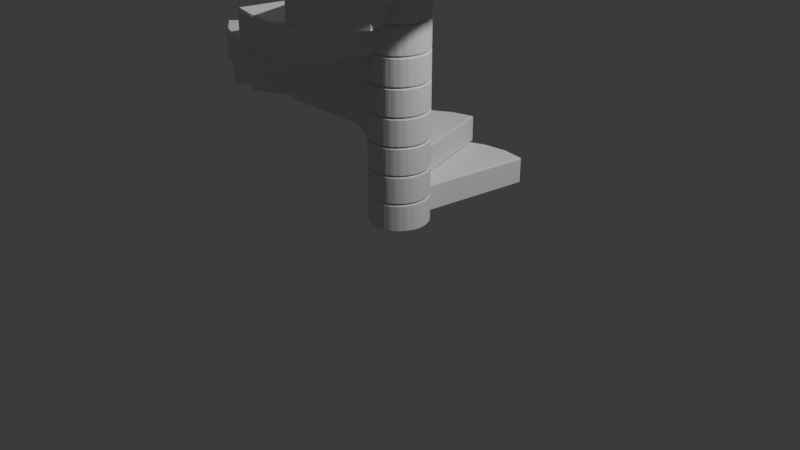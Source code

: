# Source: main.blend  (saved by Blender 4.2.66; exported with 4.5.12 LTS)
import bpy
from mathutils import Matrix  # noqa: F401  (used for matrix-valued properties, if any)

bpy.ops.wm.read_factory_settings(use_empty=True)
scene = bpy.context.scene
scene.name = 'Scene'

# ---- collections
col_collection = bpy.data.collections.new('Collection'); scene.collection.children.link(col_collection)

# ---- world
world_world = bpy.data.worlds.new('World'); scene.world = world_world
world_world.use_nodes = True; world_world.node_tree.nodes.clear()
_N = world_world.node_tree.nodes; _L = world_world.node_tree.links
n0 = _N.new('ShaderNodeOutputWorld'); n0.name = 'World Output'; n0.location = (300, 300)
n1 = _N.new('ShaderNodeBackground'); n1.name = 'Background'; n1.location = (10, 300)
n1.inputs[0].default_value = (0.05088, 0.05088, 0.05088, 1.0)
_L.new(n1.outputs[0], n0.inputs[0])
n0.is_active_output = True
world_world.color = (0.05088, 0.05088, 0.05088)
world_world.sun_shadow_jitter_overblur = 0.0

# ---- cameras
cam_camera = bpy.data.cameras.new('Camera')
cam_camera.clip_end = 100.0
cam_camera.ortho_scale = 7.314

# ---- lights
light_light = bpy.data.lights.new('Light', 'POINT')
light_light.energy = 1000.0
light_light.shadow_soft_size = 0.1

# ---- meshes
me_circle_002 = bpy.data.meshes.new('Circle.002')
me_circle_002.from_pydata([(-0.01416, 1.595, 0.01428), (0.01416, 1.595, 0.01428), (0.01428, 1.58, 0.0), (-0.01428, 1.58, 0.0), (-0.2447, 1.564, 0.01428), (-0.2427, 1.55, 0.0), (-0.2704, 1.542, 0.0), (-0.272, 1.557, 0.01428), (-0.4868, 1.468, 0.01428), (-0.4827, 1.454, 0.0), (-0.496, 1.449, 0.01428), (0.2297, -0.2097, 0.2808), (0.2196, -0.1994, 0.2951), (0.1994, -0.2196, 0.2951), (0.2097, -0.2297, 0.2808), (0.1676, -0.262, 0.2808), (0.1605, -0.2495, 0.2951), (0.1358, -0.2638, 0.2951), (0.1431, -0.2762, 0.2808), (0.0941, -0.2965, 0.2808), (0.09048, -0.2825, 0.2951), (0.0629, -0.2899, 0.2951), (0.06675, -0.3038, 0.2808), (0.01416, -0.3107, 0.2808), (0.01428, -0.2963, 0.2951), (-0.01428, -0.2963, 0.2951), (-0.01416, -0.3107, 0.2808), (-0.06675, -0.3038, 0.2808), (-0.0629, -0.2899, 0.2951), (-0.09048, -0.2825, 0.2951), (-0.0941, -0.2965, 0.2808), (-0.1431, -0.2762, 0.2808), (-0.1358, -0.2638, 0.2951), (-0.1605, -0.2495, 0.2951), (-0.1676, -0.262, 0.2808), (-0.2097, -0.2297, 0.2808), (-0.1994, -0.2196, 0.2951), (-0.2196, -0.1994, 0.2951), (-0.2297, -0.2097, 0.2808), (-0.262, -0.1676, 0.2808), (-0.2495, -0.1605, 0.2951), (-0.2638, -0.1358, 0.2951), (-0.2762, -0.1431, 0.2808), (-0.2965, -0.0941, 0.2808), (-0.2825, -0.09048, 0.2951), (-0.2899, -0.0629, 0.2951), (-0.3038, -0.06675, 0.2808), (-0.3107, -0.01416, 0.2808), (-0.2963, -0.01428, 0.2951), (-0.2963, 0.01428, 0.2951), (-0.3107, 0.01416, 0.2808), (-0.3038, 0.06675, 0.2808), (-0.2899, 0.0629, 0.2951), (-0.2825, 0.09048, 0.2951), (-0.2965, 0.0941, 0.2808), (-0.2762, 0.1431, 0.2808), (-0.2638, 0.1358, 0.2951), (-0.2495, 0.1605, 0.2951), (-0.262, 0.1676, 0.2808), (-0.2297, 0.2097, 0.2808), (-0.2196, 0.1994, 0.2951), (-0.1994, 0.2196, 0.2951), (-0.2097, 0.2297, 0.2808), (-0.1603, 0.2844, 0.2808), (-0.1676, 0.262, 0.2808), (-0.1605, 0.2495, 0.2951), (-0.1358, 0.2638, 0.2951), (-0.147, 0.29, 0.2951), (-0.01428, 0.3251, 0.2951), (-0.01428, 0.2963, 0.2951), (0.01428, 0.2963, 0.2951), (0.01428, 0.3251, 0.2951), (-0.06875, 0.318, 0.2951), (-0.09659, 0.3109, 0.2951), (-0.09048, 0.2825, 0.2951), (-0.0629, 0.2899, 0.2951), (0.2568, 1.548, 0.2808), (0.2447, 1.564, 0.2808), (0.2427, 1.55, 0.2951), (-0.496, 1.449, 0.2808), (-0.4827, 1.454, 0.2951), (-0.4868, 1.468, 0.2808), (-0.01428, 1.58, 0.2951), (0.01428, 1.58, 0.2951), (0.01416, 1.595, 0.2808), (-0.01416, 1.595, 0.2808), (-0.2427, 1.55, 0.2951), (-0.2447, 1.564, 0.2808), (-0.272, 1.557, 0.2808), (-0.2704, 1.542, 0.2951), (0.2447, 1.564, 0.01428), (0.2568, 1.548, 0.01428), (0.2427, 1.55, 0.0), (-0.01428, 0.2963, 0.0), (-0.01428, 0.3251, 0.0), (0.01428, 0.3251, 0.0), (0.01428, 0.2963, 0.0), (-0.0629, 0.2899, 0.0), (-0.09048, 0.2825, 0.0), (-0.09659, 0.3109, 0.0), (-0.06875, 0.318, 0.0), (-0.1358, 0.2638, 0.0), (-0.1605, 0.2495, 0.0), (-0.1676, 0.262, 0.01428), (-0.1603, 0.2844, 0.01428), (-0.147, 0.29, 0.0), (-0.2097, 0.2297, 0.01428), (-0.1994, 0.2196, 0.0), (-0.2196, 0.1994, 0.0), (-0.2297, 0.2097, 0.01428), (-0.262, 0.1676, 0.01428), (-0.2495, 0.1605, 0.0), (-0.2638, 0.1358, 0.0), (-0.2762, 0.1431, 0.01428), (-0.2965, 0.0941, 0.01428), (-0.2825, 0.09048, 0.0), (-0.2899, 0.0629, 0.0), (-0.3038, 0.06675, 0.01428), (-0.3107, 0.01416, 0.01428), (-0.2963, 0.01428, 0.0), (-0.2963, -0.01428, 0.0), (-0.3107, -0.01416, 0.01428), (-0.3038, -0.06675, 0.01428), (-0.2899, -0.0629, 0.0), (-0.2825, -0.09048, 0.0), (-0.2965, -0.0941, 0.01428), (-0.2762, -0.1431, 0.01428), (-0.2638, -0.1358, 0.0), (-0.2495, -0.1605, 0.0), (-0.262, -0.1676, 0.01428), (-0.2297, -0.2097, 0.01428), (-0.2196, -0.1994, 0.0), (-0.1994, -0.2196, 0.0), (-0.2097, -0.2297, 0.01428), (-0.1676, -0.262, 0.01428), (-0.1605, -0.2495, 0.0), (-0.1358, -0.2638, 0.0), (-0.1431, -0.2762, 0.01428), (-0.0941, -0.2965, 0.01428), (-0.09048, -0.2825, 0.0), (-0.0629, -0.2899, 0.0), (-0.06675, -0.3038, 0.01428), (-0.01416, -0.3107, 0.01428), (-0.01428, -0.2963, 0.0), (0.01428, -0.2963, 0.0), (0.01416, -0.3107, 0.01428), (0.06675, -0.3038, 0.01428), (0.0629, -0.2899, 0.0), (0.09048, -0.2825, 0.0), (0.0941, -0.2965, 0.01428), (0.1431, -0.2762, 0.01428), (0.1358, -0.2638, 0.0), (0.1605, -0.2495, 0.0), (0.1676, -0.262, 0.01428), (0.2097, -0.2297, 0.01428), (0.1994, -0.2196, 0.0), (0.2196, -0.1994, 0.0), (0.2297, -0.2097, 0.01428), (0.262, -0.1676, 0.01428), (0.2495, -0.1605, 0.0), (0.2638, -0.1358, 0.0), (0.2762, -0.1431, 0.01428), (0.2965, -0.0941, 0.01428), (0.2825, -0.09048, 0.0), (0.2899, -0.0629, 0.0), (0.3038, -0.06675, 0.01428), (0.3107, -0.01416, 0.01428), (0.2963, -0.01428, 0.0), (0.2963, 0.01428, 0.0), (0.3107, 0.01416, 0.01428), (0.3038, 0.06675, 0.01428), (0.2899, 0.0629, 0.0), (0.2825, 0.09048, 0.0), (0.2965, 0.0941, 0.01428), (0.2762, 0.1431, 0.01428), (0.2638, 0.1358, 0.0), (0.2495, 0.1605, 0.0), (0.262, 0.1676, 0.01428), (0.2297, 0.2097, 0.01428), (0.2196, 0.1994, 0.0), (0.1994, 0.2196, 0.0), (0.2097, 0.2297, 0.01428), (0.1676, 0.262, 0.01428), (0.1605, 0.2495, 0.0), (0.1358, 0.2638, 0.0), (0.1431, 0.2762, 0.01428), (0.0941, 0.2965, 0.01428), (0.09048, 0.2825, 0.0), (0.0629, 0.2899, 0.0), (0.06875, 0.318, 0.0), (0.0829, 0.3161, 0.01428), (-0.01428, 0.2476, 0.0), (-0.01428, 0.2764, 0.0), (0.01428, 0.2764, 0.0), (0.01428, 0.2476, 0.0), (-0.05029, 0.2428, 0.0), (-0.07787, 0.2354, 0.0), (-0.08532, 0.2633, 0.0), (-0.05774, 0.2707, 0.0), (-0.1114, 0.2215, 0.0), (-0.1362, 0.2073, 0.0), (-0.1506, 0.2322, 0.0), (-0.1258, 0.2465, 0.0), (-0.165, 0.1852, 0.0), (-0.1852, 0.165, 0.0), (-0.2055, 0.1853, 0.0), (-0.1853, 0.2055, 0.0), (-0.2073, 0.1362, 0.0), (-0.2215, 0.1114, 0.0), (-0.2465, 0.1258, 0.0), (-0.2322, 0.1506, 0.0), (-0.2354, 0.07787, 0.0), (-0.2428, 0.05029, 0.0), (-0.2707, 0.05774, 0.0), (-0.2633, 0.08532, 0.0), (-0.2476, 0.01428, 0.0), (-0.2476, -0.01428, 0.0), (-0.2764, -0.01428, 0.0), (-0.2764, 0.01428, 0.0), (-0.2428, -0.05029, 0.0), (-0.2354, -0.07787, 0.0), (-0.2633, -0.08532, 0.0), (-0.2707, -0.05774, 0.0), (-0.2215, -0.1114, 0.0), (-0.2073, -0.1362, 0.0), (-0.2322, -0.1506, 0.0), (-0.2465, -0.1258, 0.0), (-0.1852, -0.165, 0.0), (-0.165, -0.1852, 0.0), (-0.1853, -0.2055, 0.0), (-0.2055, -0.1853, 0.0), (-0.1362, -0.2073, 0.0), (-0.1114, -0.2215, 0.0), (-0.1258, -0.2465, 0.0), (-0.1506, -0.2322, 0.0), (-0.07787, -0.2354, 0.0), (-0.05029, -0.2428, 0.0), (-0.05774, -0.2707, 0.0), (-0.08532, -0.2633, 0.0), (-0.01428, -0.2476, 0.0), (0.01428, -0.2476, 0.0), (0.01428, -0.2764, 0.0), (-0.01428, -0.2764, 0.0), (0.05029, -0.2428, 0.0), (0.07787, -0.2354, 0.0), (0.08532, -0.2633, 0.0), (0.05774, -0.2707, 0.0), (0.1114, -0.2215, 0.0), (0.1362, -0.2073, 0.0), (0.1506, -0.2322, 0.0), (0.1258, -0.2465, 0.0), (0.165, -0.1852, 0.0), (0.1852, -0.165, 0.0), (0.2055, -0.1853, 0.0), (0.1853, -0.2055, 0.0), (0.2073, -0.1362, 0.0), (0.2215, -0.1114, 0.0), (0.2465, -0.1258, 0.0), (0.2322, -0.1506, 0.0), (0.2354, -0.07787, 0.0), (0.2428, -0.05029, 0.0), (0.2707, -0.05774, 0.0), (0.2633, -0.08532, 0.0), (0.2476, -0.01428, 0.0), (0.2476, 0.01428, 0.0), (0.2764, 0.01428, 0.0), (0.2764, -0.01428, 0.0), (0.2428, 0.05029, 0.0), (0.2354, 0.07787, 0.0), (0.2633, 0.08532, 0.0), (0.2707, 0.05774, 0.0), (0.2215, 0.1114, 0.0), (0.2073, 0.1362, 0.0), (0.2322, 0.1506, 0.0), (0.2465, 0.1258, 0.0), (0.1852, 0.165, 0.0), (0.165, 0.1852, 0.0), (0.1853, 0.2055, 0.0), (0.2055, 0.1853, 0.0), (0.1362, 0.2073, 0.0), (0.1114, 0.2215, 0.0), (0.1258, 0.2465, 0.0), (0.1506, 0.2322, 0.0), (0.07787, 0.2354, 0.0), (0.05029, 0.2428, 0.0), (0.05774, 0.2707, 0.0), (0.08532, 0.2633, 0.0), (-0.01428, 0.1768, 0.0), (0.01428, 0.1768, 0.0), (2.095e-09, 0.1499, 0.0), (-0.03196, 0.1744, 0.0), (-0.03879, 0.1447, 0.0), (-0.05955, 0.1671, 0.0), (-0.07602, 0.1602, 0.0), (-0.07493, 0.1298, 0.0), (-0.1008, 0.146, 0.0), (-0.1149, 0.1351, 0.0), (-0.106, 0.106, 0.0), (-0.1351, 0.1149, 0.0), (-0.146, 0.1008, 0.0), (-0.1298, 0.07493, 0.0), (-0.1602, 0.07602, 0.0), (-0.1671, 0.05955, 0.0), (-0.1447, 0.03879, 0.0), (-0.1744, 0.03196, 0.0), (-0.1768, 0.01428, 0.0), (-0.1499, -1.921e-08, 0.0), (-0.1768, -0.01428, 0.0), (-0.1744, -0.03196, 0.0), (-0.1447, -0.03879, 0.0), (-0.1671, -0.05955, 0.0), (-0.1602, -0.07602, 0.0), (-0.1298, -0.07493, 0.0), (-0.146, -0.1008, 0.0), (-0.1351, -0.1149, 0.0), (-0.106, -0.106, 0.0), (-0.1149, -0.1351, 0.0), (-0.1008, -0.146, 0.0), (-0.07493, -0.1298, 0.0), (-0.07602, -0.1602, 0.0), (-0.05955, -0.1671, 0.0), (-0.03879, -0.1447, 0.0), (-0.03196, -0.1744, 0.0), (-0.01428, -0.1768, 0.0), (2.328e-09, -0.1499, 0.0), (0.01428, -0.1768, 0.0), (0.03196, -0.1744, 0.0), (0.03879, -0.1447, 0.0), (0.05955, -0.1671, 0.0), (0.07602, -0.1602, 0.0), (0.07493, -0.1298, 0.0), (0.1008, -0.146, 0.0), (0.1149, -0.1351, 0.0), (0.106, -0.106, 0.0), (0.1351, -0.1149, 0.0), (0.146, -0.1008, 0.0), (0.1298, -0.07493, 0.0), (0.1602, -0.07602, 0.0), (0.1671, -0.05955, 0.0), (0.1447, -0.03879, 0.0), (0.1744, -0.03196, 0.0), (0.1768, -0.01428, 0.0), (0.1499, -1.956e-08, 0.0), (0.1768, 0.01428, 0.0), (0.1744, 0.03196, 0.0), (0.1447, 0.03879, 0.0), (0.1671, 0.05955, 0.0), (0.1602, 0.07602, 0.0), (0.1298, 0.07493, 0.0), (0.146, 0.1008, 0.0), (0.1351, 0.1149, 0.0), (0.106, 0.106, 0.0), (0.1149, 0.1351, 0.0), (0.1008, 0.146, 0.0), (0.07493, 0.1298, 0.0), (0.07602, 0.1602, 0.0), (0.05955, 0.1671, 0.0), (0.03879, 0.1447, 0.0), (0.03196, 0.1744, 0.0), (0.2762, -0.1431, 0.2808), (0.2638, -0.1358, 0.2951), (0.2495, -0.1605, 0.2951), (0.262, -0.1676, 0.2808), (0.3038, -0.06675, 0.2808), (0.2899, -0.0629, 0.2951), (0.2825, -0.09048, 0.2951), (0.2965, -0.0941, 0.2808), (0.3107, 0.01416, 0.2808), (0.2963, 0.01428, 0.2951), (0.2963, -0.01428, 0.2951), (0.3107, -0.01416, 0.2808), (0.2965, 0.0941, 0.2808), (0.2825, 0.09048, 0.2951), (0.2899, 0.0629, 0.2951), (0.3038, 0.06675, 0.2808), (0.262, 0.1676, 0.2808), (0.2495, 0.1605, 0.2951), (0.2638, 0.1358, 0.2951), (0.2762, 0.1431, 0.2808), (0.2097, 0.2297, 0.2808), (0.1994, 0.2196, 0.2951), (0.2196, 0.1994, 0.2951), (0.2297, 0.2097, 0.2808), (0.1431, 0.2762, 0.2808), (0.1358, 0.2638, 0.2951), (0.1605, 0.2495, 0.2951), (0.1676, 0.262, 0.2808), (0.0829, 0.3161, 0.2808), (0.06875, 0.318, 0.2951), (0.0629, 0.2899, 0.2951), (0.09048, 0.2825, 0.2951), (0.0941, 0.2965, 0.2808), (-0.07787, 0.2354, 0.2951), (-0.05029, 0.2428, 0.2951), (-0.05774, 0.2707, 0.2951), (-0.08532, 0.2633, 0.2951), (-0.01428, 0.2476, 0.2951), (0.01428, 0.2476, 0.2951), (0.01428, 0.2764, 0.2951), (-0.01428, 0.2764, 0.2951), (-0.1362, 0.2073, 0.2951), (-0.1114, 0.2215, 0.2951), (-0.1258, 0.2465, 0.2951), (-0.1506, 0.2322, 0.2951), (-0.1852, 0.165, 0.2951), (-0.165, 0.1852, 0.2951), (-0.1853, 0.2055, 0.2951), (-0.2055, 0.1853, 0.2951), (-0.2215, 0.1114, 0.2951), (-0.2073, 0.1362, 0.2951), (-0.2322, 0.1506, 0.2951), (-0.2465, 0.1258, 0.2951), (-0.2428, 0.05029, 0.2951), (-0.2354, 0.07787, 0.2951), (-0.2633, 0.08532, 0.2951), (-0.2707, 0.05774, 0.2951), (-0.2476, -0.01428, 0.2951), (-0.2476, 0.01428, 0.2951), (-0.2764, 0.01428, 0.2951), (-0.2764, -0.01428, 0.2951), (-0.2354, -0.07787, 0.2951), (-0.2428, -0.05029, 0.2951), (-0.2707, -0.05774, 0.2951), (-0.2633, -0.08532, 0.2951), (-0.2073, -0.1362, 0.2951), (-0.2215, -0.1114, 0.2951), (-0.2465, -0.1258, 0.2951), (-0.2322, -0.1506, 0.2951), (-0.165, -0.1852, 0.2951), (-0.1852, -0.165, 0.2951), (-0.2055, -0.1853, 0.2951), (-0.1853, -0.2055, 0.2951), (-0.1362, -0.2073, 0.2951), (-0.1506, -0.2322, 0.2951), (-0.1258, -0.2465, 0.2951), (-0.1114, -0.2215, 0.2951), (-0.07787, -0.2354, 0.2951), (-0.08532, -0.2633, 0.2951), (-0.05774, -0.2707, 0.2951), (-0.05029, -0.2428, 0.2951), (-0.01428, -0.2476, 0.2951), (-0.01428, -0.2764, 0.2951), (0.01428, -0.2764, 0.2951), (0.01428, -0.2476, 0.2951), (0.05029, -0.2428, 0.2951), (0.05774, -0.2707, 0.2951), (0.08532, -0.2633, 0.2951), (0.07787, -0.2354, 0.2951), (0.1114, -0.2215, 0.2951), (0.1258, -0.2465, 0.2951), (0.1506, -0.2322, 0.2951), (0.1362, -0.2073, 0.2951), (0.165, -0.1852, 0.2951), (0.1853, -0.2055, 0.2951), (0.2055, -0.1853, 0.2951), (0.1852, -0.165, 0.2951), (0.2073, -0.1362, 0.2951), (0.2322, -0.1506, 0.2951), (0.2465, -0.1258, 0.2951), (0.2215, -0.1114, 0.2951), (0.2354, -0.07787, 0.2951), (0.2633, -0.08532, 0.2951), (0.2707, -0.05774, 0.2951), (0.2428, -0.05029, 0.2951), (0.2476, -0.01428, 0.2951), (0.2764, -0.01428, 0.2951), (0.2764, 0.01428, 0.2951), (0.2476, 0.01428, 0.2951), (0.2428, 0.05029, 0.2951), (0.2707, 0.05774, 0.2951), (0.2633, 0.08532, 0.2951), (0.2354, 0.07787, 0.2951), (0.2215, 0.1114, 0.2951), (0.2465, 0.1258, 0.2951), (0.2322, 0.1506, 0.2951), (0.2073, 0.1362, 0.2951), (0.1852, 0.165, 0.2951), (0.2055, 0.1853, 0.2951), (0.1853, 0.2055, 0.2951), (0.165, 0.1852, 0.2951), (0.1362, 0.2073, 0.2951), (0.1506, 0.2322, 0.2951), (0.1258, 0.2465, 0.2951), (0.1114, 0.2215, 0.2951), (0.07787, 0.2354, 0.2951), (0.08532, 0.2633, 0.2951), (0.05774, 0.2707, 0.2951), (0.05029, 0.2428, 0.2951), (-0.03196, 0.1744, 0.2951), (-0.05955, 0.1671, 0.2951), (-0.03879, 0.1447, 0.2951), (-0.01428, 0.1768, 0.2951), (2.328e-09, 0.1499, 0.2951), (0.01428, 0.1768, 0.2951), (-0.07602, 0.1602, 0.2951), (-0.1008, 0.146, 0.2951), (-0.07493, 0.1298, 0.2951), (-0.1149, 0.1351, 0.2951), (-0.1351, 0.1149, 0.2951), (-0.106, 0.106, 0.2951), (-0.146, 0.1008, 0.2951), (-0.1602, 0.07602, 0.2951), (-0.1298, 0.07493, 0.2951), (-0.1671, 0.05955, 0.2951), (-0.1744, 0.03196, 0.2951), (-0.1447, 0.03879, 0.2951), (-0.1768, 0.01428, 0.2951), (-0.1768, -0.01428, 0.2951), (-0.1499, -1.956e-08, 0.2951), (-0.1744, -0.03196, 0.2951), (-0.1671, -0.05955, 0.2951), (-0.1447, -0.03879, 0.2951), (-0.1602, -0.07602, 0.2951), (-0.146, -0.1008, 0.2951), (-0.1298, -0.07493, 0.2951), (-0.1351, -0.1149, 0.2951), (-0.1149, -0.1351, 0.2951), (-0.106, -0.106, 0.2951), (-0.1008, -0.146, 0.2951), (-0.07602, -0.1602, 0.2951), (-0.07493, -0.1298, 0.2951), (-0.05955, -0.1671, 0.2951), (-0.03196, -0.1744, 0.2951), (-0.03879, -0.1447, 0.2951), (-0.01428, -0.1768, 0.2951), (0.01428, -0.1768, 0.2951), (2.328e-09, -0.1499, 0.2951), (0.03196, -0.1744, 0.2951), (0.05955, -0.1671, 0.2951), (0.03879, -0.1447, 0.2951), (0.07602, -0.1602, 0.2951), (0.1008, -0.146, 0.2951), (0.07493, -0.1298, 0.2951), (0.1149, -0.1351, 0.2951), (0.1351, -0.1149, 0.2951), (0.106, -0.106, 0.2951), (0.146, -0.1008, 0.2951), (0.1602, -0.07602, 0.2951), (0.1298, -0.07493, 0.2951), (0.1671, -0.05955, 0.2951), (0.1744, -0.03196, 0.2951), (0.1447, -0.03879, 0.2951), (0.1768, -0.01428, 0.2951), (0.1768, 0.01428, 0.2951), (0.1499, -1.921e-08, 0.2951), (0.1744, 0.03196, 0.2951), (0.1671, 0.05955, 0.2951), (0.1447, 0.03879, 0.2951), (0.1602, 0.07602, 0.2951), (0.146, 0.1008, 0.2951), (0.1298, 0.07493, 0.2951), (0.1351, 0.1149, 0.2951), (0.1149, 0.1351, 0.2951), (0.106, 0.106, 0.2951), (0.1008, 0.146, 0.2951), (0.07602, 0.1602, 0.2951), (0.07493, 0.1298, 0.2951), (0.05955, 0.1671, 0.2951), (0.03196, 0.1744, 0.2951), (0.03879, 0.1447, 0.2951)], [], [(137, 138, 30, 31), (372, 377, 473, 470), (3, 94, 100, 5), (10, 104, 63, 79), (103, 106, 62, 64), (133, 134, 34, 35), (368, 373, 469, 466), (89, 80, 67, 73), (129, 130, 38, 39), (364, 369, 465, 462), (78, 83, 71, 388), (82, 86, 72, 68), (125, 126, 42, 43), (153, 154, 14, 15), (389, 70, 398, 486), (392, 401, 494, 489), (121, 122, 46, 47), (149, 150, 18, 19), (384, 390, 485, 482), (117, 118, 50, 51), (190, 91, 76, 387), (74, 66, 402, 395), (69, 75, 394, 399), (90, 1, 84, 77), (124, 221, 226, 127), (185, 186, 391, 383), (156, 253, 258, 159), (128, 225, 230, 131), (191, 287, 290, 195), (188, 285, 193, 96), (161, 162, 366, 359), (132, 229, 234, 135), (98, 197, 202, 101), (102, 201, 206, 107), (165, 166, 370, 363), (136, 233, 238, 139), (108, 205, 210, 111), (169, 170, 374, 367), (140, 237, 242, 143), (112, 209, 214, 115), (173, 174, 378, 371), (144, 241, 246, 147), (116, 213, 218, 119), (177, 178, 382, 375), (148, 245, 250, 151), (120, 217, 222, 123), (181, 182, 386, 379), (152, 249, 254, 155), (264, 343, 344, 267), (236, 322, 323, 239), (208, 301, 302, 211), (268, 346, 347, 271), (240, 325, 326, 243), (212, 304, 305, 215), (272, 349, 350, 275), (244, 328, 329, 247), (216, 307, 308, 219), (276, 352, 353, 279), (248, 331, 332, 251), (220, 310, 311, 223), (280, 355, 356, 283), (252, 334, 335, 255), (224, 313, 314, 227), (291, 289, 357, 354, 351, 348, 345, 342, 339, 336, 333, 330, 327, 324, 321, 318, 315, 312, 309, 306, 303, 300, 297, 294), (284, 358, 288, 194), (256, 337, 338, 259), (228, 316, 317, 231), (196, 292, 293, 199), (200, 295, 296, 203), (260, 340, 341, 263), (232, 319, 320, 235), (204, 298, 299, 207), (360, 365, 461, 458), (109, 110, 58, 59), (376, 381, 477, 474), (141, 142, 26, 27), (113, 114, 54, 55), (380, 385, 481, 478), (145, 146, 22, 23), (467, 468, 545, 543), (439, 440, 524, 522), (408, 413, 503, 501), (471, 472, 548, 546), (443, 444, 527, 525), (412, 417, 506, 504), (475, 476, 551, 549), (447, 448, 530, 528), (416, 421, 509, 507), (479, 480, 554, 552), (451, 452, 533, 531), (420, 425, 512, 510), (483, 484, 557, 555), (455, 456, 536, 534), (424, 429, 515, 513), (490, 496, 499, 502, 505, 508, 511, 514, 517, 520, 523, 526, 529, 532, 535, 538, 541, 544, 547, 550, 553, 556, 559, 492), (487, 397, 493, 558), (459, 460, 539, 537), (428, 432, 518, 516), (400, 405, 497, 495), (396, 393, 488, 491), (463, 464, 542, 540), (435, 436, 521, 519), (404, 409, 500, 498), (65, 61, 406, 403), (164, 261, 266, 167), (32, 29, 437, 434), (60, 57, 410, 407), (168, 265, 270, 171), (28, 25, 441, 438), (56, 53, 414, 411), (172, 269, 274, 175), (24, 21, 445, 442), (52, 49, 418, 415), (176, 273, 278, 179), (20, 17, 449, 446), (92, 189, 95, 2), (93, 192, 198, 97), (48, 45, 422, 419), (180, 277, 282, 183), (7, 8, 81, 88), (16, 13, 453, 450), (6, 99, 105, 9), (44, 41, 426, 423), (184, 281, 286, 187), (12, 361, 457, 454), (40, 37, 430, 427), (160, 257, 262, 163), (157, 158, 362, 11), (36, 33, 433, 431), (0, 1, 2, 3), (4, 5, 6, 7), (8, 9, 10), (11, 12, 13, 14), (15, 16, 17, 18), (19, 20, 21, 22), (23, 24, 25, 26), (27, 28, 29, 30), (31, 32, 33, 34), (35, 36, 37, 38), (39, 40, 41, 42), (43, 44, 45, 46), (47, 48, 49, 50), (51, 52, 53, 54), (55, 56, 57, 58), (59, 60, 61, 62), (63, 64, 65, 66, 67), (68, 69, 70, 71), (72, 73, 74, 75), (76, 77, 78), (79, 80, 81), (82, 83, 84, 85), (86, 87, 88, 89), (90, 91, 92), (93, 94, 95, 96), (97, 98, 99, 100), (101, 102, 103, 104, 105), (106, 107, 108, 109), (110, 111, 112, 113), (114, 115, 116, 117), (118, 119, 120, 121), (122, 123, 124, 125), (126, 127, 128, 129), (130, 131, 132, 133), (134, 135, 136, 137), (138, 139, 140, 141), (142, 143, 144, 145), (146, 147, 148, 149), (150, 151, 152, 153), (154, 155, 156, 157), (158, 159, 160, 161), (162, 163, 164, 165), (166, 167, 168, 169), (170, 171, 172, 173), (174, 175, 176, 177), (178, 179, 180, 181), (182, 183, 184, 185), (186, 187, 188, 189, 190), (191, 192, 193, 194), (195, 196, 197, 198), (199, 200, 201, 202), (203, 204, 205, 206), (207, 208, 209, 210), (211, 212, 213, 214), (215, 216, 217, 218), (219, 220, 221, 222), (223, 224, 225, 226), (227, 228, 229, 230), (231, 232, 233, 234), (235, 236, 237, 238), (239, 240, 241, 242), (243, 244, 245, 246), (247, 248, 249, 250), (251, 252, 253, 254), (255, 256, 257, 258), (259, 260, 261, 262), (263, 264, 265, 266), (267, 268, 269, 270), (271, 272, 273, 274), (275, 276, 277, 278), (279, 280, 281, 282), (283, 284, 285, 286), (287, 288, 289), (290, 291, 292), (293, 294, 295), (296, 297, 298), (299, 300, 301), (302, 303, 304), (305, 306, 307), (308, 309, 310), (311, 312, 313), (314, 315, 316), (317, 318, 319), (320, 321, 322), (323, 324, 325), (326, 327, 328), (329, 330, 331), (332, 333, 334), (335, 336, 337), (338, 339, 340), (341, 342, 343), (344, 345, 346), (347, 348, 349), (350, 351, 352), (353, 354, 355), (356, 357, 358), (359, 360, 361, 362), (363, 364, 365, 366), (367, 368, 369, 370), (371, 372, 373, 374), (375, 376, 377, 378), (379, 380, 381, 382), (383, 384, 385, 386), (387, 388, 389, 390, 391), (392, 393, 394, 395), (396, 397, 398, 399), (400, 401, 402, 403), (404, 405, 406, 407), (408, 409, 410, 411), (412, 413, 414, 415), (416, 417, 418, 419), (420, 421, 422, 423), (424, 425, 426, 427), (428, 429, 430, 431), (432, 433, 434, 435), (436, 437, 438, 439), (440, 441, 442, 443), (444, 445, 446, 447), (448, 449, 450, 451), (452, 453, 454, 455), (456, 457, 458, 459), (460, 461, 462, 463), (464, 465, 466, 467), (468, 469, 470, 471), (472, 473, 474, 475), (476, 477, 478, 479), (480, 481, 482, 483), (484, 485, 486, 487), (488, 489, 490), (491, 492, 493), (494, 495, 496), (497, 498, 499), (500, 501, 502), (503, 504, 505), (506, 507, 508), (509, 510, 511), (512, 513, 514), (515, 516, 517), (518, 519, 520), (521, 522, 523), (524, 525, 526), (527, 528, 529), (530, 531, 532), (533, 534, 535), (536, 537, 538), (539, 540, 541), (542, 543, 544), (545, 546, 547), (548, 549, 550), (551, 552, 553), (554, 555, 556), (557, 558, 559), (4, 0, 3, 5), (8, 7, 6, 9), (432, 428, 431, 433), (429, 424, 427, 430), (425, 420, 423, 426), (421, 416, 419, 422), (417, 412, 415, 418), (413, 408, 411, 414), (409, 404, 407, 410), (405, 400, 403, 406), (401, 392, 395, 402), (393, 396, 399, 394), (79, 63, 67, 80), (72, 86, 89, 73), (82, 68, 71, 83), (387, 76, 78, 388), (70, 389, 388, 71), (390, 384, 383, 391), (385, 380, 379, 386), (381, 376, 375, 382), (377, 372, 371, 378), (373, 368, 367, 374), (369, 364, 363, 370), (1, 90, 92, 2), (100, 94, 93, 97), (105, 99, 98, 101), (106, 103, 102, 107), (110, 109, 108, 111), (114, 113, 112, 115), (118, 117, 116, 119), (122, 121, 120, 123), (126, 125, 124, 127), (130, 129, 128, 131), (134, 133, 132, 135), (138, 137, 136, 139), (142, 141, 140, 143), (146, 145, 144, 147), (150, 149, 148, 151), (154, 153, 152, 155), (158, 157, 156, 159), (162, 161, 160, 163), (166, 165, 164, 167), (170, 169, 168, 171), (174, 173, 172, 175), (178, 177, 176, 179), (182, 181, 180, 183), (186, 185, 184, 187), (95, 189, 188, 96), (365, 360, 359, 366), (361, 12, 11, 362), (13, 16, 15, 14), (17, 20, 19, 18), (189, 92, 91, 190), (2, 95, 94, 3), (99, 6, 5, 100), (9, 105, 104, 10), (21, 24, 23, 22), (25, 28, 27, 26), (29, 32, 31, 30), (33, 36, 35, 34), (37, 40, 39, 38), (41, 44, 43, 42), (45, 48, 47, 46), (49, 52, 51, 50), (53, 56, 55, 54), (57, 60, 59, 58), (61, 65, 64, 62), (66, 74, 73, 67), (75, 69, 68, 72), (83, 78, 77, 84), (80, 89, 88, 81), (86, 82, 85, 87), (198, 192, 191, 195), (202, 197, 196, 199), (206, 201, 200, 203), (210, 205, 204, 207), (214, 209, 208, 211), (218, 213, 212, 215), (222, 217, 216, 219), (226, 221, 220, 223), (230, 225, 224, 227), (234, 229, 228, 231), (238, 233, 232, 235), (242, 237, 236, 239), (246, 241, 240, 243), (250, 245, 244, 247), (254, 249, 248, 251), (258, 253, 252, 255), (262, 257, 256, 259), (266, 261, 260, 263), (270, 265, 264, 267), (274, 269, 268, 271), (278, 273, 272, 275), (282, 277, 276, 279), (286, 281, 280, 283), (193, 285, 284, 194), (217, 120, 119, 218), (123, 222, 221, 124), (277, 180, 179, 278), (183, 282, 281, 184), (249, 152, 151, 250), (155, 254, 253, 156), (127, 226, 225, 128), (187, 286, 285, 188), (192, 93, 96, 193), (97, 198, 197, 98), (159, 258, 257, 160), (131, 230, 229, 132), (101, 202, 201, 102), (163, 262, 261, 164), (135, 234, 233, 136), (107, 206, 205, 108), (167, 266, 265, 168), (139, 238, 237, 140), (111, 210, 209, 112), (171, 270, 269, 172), (143, 242, 241, 144), (115, 214, 213, 116), (175, 274, 273, 176), (147, 246, 245, 148), (290, 287, 289, 291), (293, 292, 291, 294), (296, 295, 294, 297), (299, 298, 297, 300), (302, 301, 300, 303), (305, 304, 303, 306), (308, 307, 306, 309), (311, 310, 309, 312), (314, 313, 312, 315), (317, 316, 315, 318), (320, 319, 318, 321), (323, 322, 321, 324), (326, 325, 324, 327), (329, 328, 327, 330), (332, 331, 330, 333), (335, 334, 333, 336), (338, 337, 336, 339), (341, 340, 339, 342), (344, 343, 342, 345), (347, 346, 345, 348), (350, 349, 348, 351), (353, 352, 351, 354), (356, 355, 354, 357), (288, 358, 357, 289), (340, 260, 259, 338), (263, 341, 343, 264), (319, 232, 231, 317), (235, 320, 322, 236), (298, 204, 203, 296), (207, 299, 301, 208), (267, 344, 346, 268), (239, 323, 325, 240), (211, 302, 304, 212), (271, 347, 349, 272), (243, 326, 328, 244), (215, 305, 307, 216), (275, 350, 352, 276), (247, 329, 331, 248), (219, 308, 310, 220), (279, 353, 355, 280), (251, 332, 334, 252), (223, 311, 313, 224), (283, 356, 358, 284), (287, 191, 194, 288), (195, 290, 292, 196), (255, 335, 337, 256), (227, 314, 316, 228), (199, 293, 295, 200), (436, 435, 434, 437), (440, 439, 438, 441), (444, 443, 442, 445), (448, 447, 446, 449), (452, 451, 450, 453), (456, 455, 454, 457), (460, 459, 458, 461), (464, 463, 462, 465), (468, 467, 466, 469), (472, 471, 470, 473), (476, 475, 474, 477), (480, 479, 478, 481), (484, 483, 482, 485), (397, 487, 486, 398), (418, 49, 48, 419), (44, 423, 422, 45), (477, 381, 380, 478), (384, 482, 481, 385), (449, 17, 16, 450), (12, 454, 453, 13), (40, 427, 426, 41), (389, 486, 485, 390), (398, 70, 69, 399), (74, 395, 394, 75), (360, 458, 457, 361), (36, 431, 430, 37), (65, 403, 402, 66), (364, 462, 461, 365), (32, 434, 433, 33), (60, 407, 406, 61), (368, 466, 465, 369), (28, 438, 437, 29), (56, 411, 410, 57), (372, 470, 469, 373), (24, 442, 441, 25), (52, 415, 414, 53), (376, 474, 473, 377), (20, 446, 445, 21), (490, 492, 491, 488), (496, 490, 489, 494), (499, 496, 495, 497), (502, 499, 498, 500), (505, 502, 501, 503), (508, 505, 504, 506), (511, 508, 507, 509), (514, 511, 510, 512), (517, 514, 513, 515), (520, 517, 516, 518), (523, 520, 519, 521), (526, 523, 522, 524), (529, 526, 525, 527), (532, 529, 528, 530), (535, 532, 531, 533), (538, 535, 534, 536), (541, 538, 537, 539), (544, 541, 540, 542), (547, 544, 543, 545), (550, 547, 546, 548), (553, 550, 549, 551), (556, 553, 552, 554), (559, 556, 555, 557), (492, 559, 558, 493), (539, 460, 463, 540), (467, 543, 542, 464), (518, 432, 435, 519), (439, 522, 521, 436), (497, 405, 404, 498), (408, 501, 500, 409), (471, 546, 545, 468), (443, 525, 524, 440), (412, 504, 503, 413), (475, 549, 548, 472), (447, 528, 527, 444), (416, 507, 506, 417), (479, 552, 551, 476), (451, 531, 530, 448), (420, 510, 509, 421), (483, 555, 554, 480), (455, 534, 533, 452), (424, 513, 512, 425), (487, 558, 557, 484), (493, 397, 396, 491), (392, 489, 488, 393), (459, 537, 536, 456), (428, 516, 515, 429), (400, 495, 494, 401), (109, 59, 62, 106), (63, 104, 103, 64), (169, 367, 370, 166), (366, 162, 165, 363), (141, 27, 30, 138), (34, 134, 137, 31), (113, 55, 58, 110), (173, 371, 374, 170), (145, 23, 26, 142), (117, 51, 54, 114), (177, 375, 378, 174), (149, 19, 22, 146), (121, 47, 50, 118), (181, 379, 382, 178), (153, 15, 18, 150), (7, 88, 87, 4), (84, 1, 0, 85), (90, 77, 76, 91), (391, 186, 190, 387), (125, 43, 46, 122), (185, 383, 386, 182), (157, 11, 14, 154), (10, 79, 81, 8), (129, 39, 42, 126), (161, 359, 362, 158), (133, 35, 38, 130), (0, 4, 87, 85)])
_uv = me_circle_002.uv_layers.new(name='UVMap')
_uv.uv.foreach_set('vector', [0.0, 0.0, 0.0, 0.0, 0.0, 0.0, 0.0, 0.0, 0.0, 0.0, 0.0, 0.0, 0.0, 0.0, 0.0, 0.0, 0.0, 0.0, 0.0, 0.0, 0.0, 0.0, 0.0, 0.0, 0.0, 0.0, 0.0, 0.0, 0.0, 0.0, 0.0, 0.0, 0.0, 0.0, 0.0, 0.0, 0.0, 0.0, 0.0, 0.0, 0.0, 0.0, 0.0, 0.0, 0.0, 0.0, 0.0, 0.0, 0.0, 0.0, 0.0, 0.0, 0.0, 0.0, 0.0, 0.0, 0.0, 0.0, 0.0, 0.0, 0.0, 0.0, 0.0, 0.0, 0.0, 0.0, 0.0, 0.0, 0.0, 0.0, 0.0, 0.0, 0.0, 0.0, 0.0, 0.0, 0.0, 0.0, 0.0, 0.0, 0.0, 0.0, 0.0, 0.0, 0.0, 0.0, 0.0, 0.0, 0.0, 0.0, 0.0, 0.0, 0.0, 0.0, 0.0, 0.0, 0.0, 0.0, 0.0, 0.0, 0.0, 0.0, 0.0, 0.0, 0.0, 0.0, 0.0, 0.0, 0.0, 0.0, 0.0, 0.0, 0.0, 0.0, 0.0, 0.0, 0.0, 0.0, 0.0, 0.0, 0.0, 0.0, 0.0, 0.0, 0.0, 0.0, 0.0, 0.0, 0.0, 0.0, 0.0, 0.0, 0.0, 0.0, 0.0, 0.0, 0.0, 0.0, 0.0, 0.0, 0.0, 0.0, 0.0, 0.0, 0.0, 0.0, 0.0, 0.0, 0.0, 0.0, 0.0, 0.0, 0.0, 0.0, 0.0, 0.0, 0.0, 0.0, 0.0, 0.0, 0.0, 0.0, 0.0, 0.0, 0.0, 0.0, 0.0, 0.0, 0.0, 0.0, 0.0, 0.0, 0.0, 0.0, 0.0, 0.0, 0.0, 0.0, 0.0, 0.0, 0.0, 0.0, 0.0, 0.0, 0.0, 0.0, 0.0, 0.0, 0.0, 0.0, 0.0, 0.0, 0.0, 0.0, 0.0, 0.0, 0.0, 0.0, 0.0, 0.0, 0.0, 0.0, 0.0, 0.0, 0.0, 0.0, 0.0, 0.0, 0.0, 0.0, 0.0, 0.0, 0.0, 0.0, 0.0, 0.0, 0.0, 0.0, 0.0, 0.0, 0.0, 0.0, 0.0, 0.0, 0.0, 0.0, 0.0, 0.0, 0.0, 0.0, 0.0, 0.0, 0.0, 0.0, 0.0, 0.0, 0.0, 0.0, 0.0, 0.0, 0.0, 0.0, 0.0, 0.0, 0.0, 0.0, 0.0, 0.0, 0.0, 0.0, 0.0, 0.0, 0.0, 0.0, 0.0, 0.0, 0.0, 0.0, 0.0, 0.0, 0.0, 0.0, 0.0, 0.0, 0.0, 0.0, 0.0, 0.0, 0.0, 0.0, 0.0, 0.0, 0.0, 0.0, 0.0, 0.0, 0.0, 0.0, 0.0, 0.0, 0.0, 0.0, 0.0, 0.0, 0.0, 0.0, 0.0, 0.0, 0.0, 0.0, 0.0, 0.0, 0.0, 0.0, 0.0, 0.0, 0.0, 0.0, 0.0, 0.0, 0.0, 0.0, 0.0, 0.0, 0.0, 0.0, 0.0, 0.0, 0.0, 0.0, 0.0, 0.0, 0.0, 0.0, 0.0, 0.0, 0.0, 0.0, 0.0, 0.0, 0.0, 0.0, 0.0, 0.0, 0.0, 0.0, 0.0, 0.0, 0.0, 0.0, 0.0, 0.0, 0.0, 0.0, 0.0, 0.0, 0.0, 0.0, 0.0, 0.0, 0.0, 0.0, 0.0, 0.0, 0.0, 0.0, 0.0, 0.0, 0.0, 0.0, 0.0, 0.0, 0.0, 0.0, 0.0, 0.0, 0.0, 0.0, 0.0, 0.0, 0.0, 0.0, 0.0, 0.0, 0.0, 0.0, 0.0, 0.0, 0.0, 0.0, 0.0, 0.0, 0.0, 0.0, 0.0, 0.0, 0.0, 0.0, 0.0, 0.0, 0.0, 0.0, 0.0, 0.0, 0.0, 0.0, 0.0, 0.0, 0.0, 0.0, 0.0, 0.0, 0.0, 0.0, 0.0, 0.0, 0.0, 0.0, 0.0, 0.0, 0.0, 0.0, 0.0, 0.0, 0.0, 0.0, 0.0, 0.0, 0.0, 0.0, 0.0, 0.0, 0.0, 0.0, 0.0, 0.0, 0.0, 0.0, 0.0, 0.0, 0.0, 0.0, 0.0, 0.0, 0.0, 0.0, 0.0, 0.0, 0.0, 0.0, 0.0, 0.0, 0.0, 0.0, 0.0, 0.0, 0.0, 0.0, 0.0, 0.0, 0.0, 0.0, 0.0, 0.0, 0.0, 0.0, 0.0, 0.0, 0.0, 0.0, 0.0, 0.0, 0.0, 0.0, 0.0, 0.0, 0.0, 0.0, 0.0, 0.0, 0.0, 0.0, 0.0, 0.0, 0.0, 0.0, 0.0, 0.0, 0.0, 0.0, 0.0, 0.0, 0.0, 0.0, 0.0, 0.0, 0.0, 0.0, 0.0, 0.0, 0.0, 0.0, 0.0, 0.0, 0.0, 0.0, 0.0, 0.0, 0.0, 0.0, 0.0, 0.0, 0.0, 0.0, 0.0, 0.0, 0.0, 0.0, 0.0, 0.0, 0.0, 0.0, 0.0, 0.0, 0.0, 0.0, 0.0, 0.0, 0.0, 0.0, 0.0, 0.0, 0.0, 0.0, 0.0, 0.0, 0.0, 0.0, 0.0, 0.0, 0.0, 0.0, 0.0, 0.0, 0.0, 0.0, 0.0, 0.0, 0.0, 0.0, 0.0, 0.0, 0.0, 0.0, 0.0, 0.0, 0.0, 0.0, 0.0, 0.0, 0.0, 0.0, 0.0, 0.0, 0.0, 0.0, 0.0, 0.0, 0.0, 0.0, 0.0, 0.0, 0.0, 0.0, 0.0, 0.0, 0.0, 0.0, 0.0, 0.0, 0.0, 0.0, 0.0, 0.0, 0.0, 0.0, 0.0, 0.0, 0.0, 0.0, 0.0, 0.0, 0.0, 0.0, 0.0, 0.0, 0.0, 0.0, 0.0, 0.0, 0.0, 0.0, 0.0, 0.0, 0.0, 0.0, 0.0, 0.0, 0.0, 0.0, 0.0, 0.0, 0.0, 0.0, 0.0, 0.0, 0.0, 0.0, 0.0, 0.0, 0.0, 0.0, 0.0, 0.0, 0.0, 0.0, 0.0, 0.0, 0.0, 0.0, 0.0, 0.0, 0.0, 0.0, 0.0, 0.0, 0.0, 0.0, 0.0, 0.0, 0.0, 0.0, 0.0, 0.0, 0.0, 0.0, 0.0, 0.0, 0.0, 0.0, 0.0, 0.0, 0.0, 0.0, 0.0, 0.0, 0.0, 0.0, 0.0, 0.0, 0.0, 0.0, 0.0, 0.0, 0.0, 0.0, 0.0, 0.0, 0.0, 0.0, 0.0, 0.0, 0.0, 0.0, 0.0, 0.0, 0.0, 0.0, 0.0, 0.0, 0.0, 0.0, 0.0, 0.0, 0.0, 0.0, 0.0, 0.0, 0.0, 0.0, 0.0, 0.0, 0.0, 0.0, 0.0, 0.0, 0.0, 0.0, 0.0, 0.0, 0.0, 0.0, 0.0, 0.0, 0.0, 0.0, 0.0, 0.0, 0.0, 0.0, 0.0, 0.0, 0.0, 0.0, 0.0, 0.0, 0.0, 0.0, 0.0, 0.0, 0.0, 0.0, 0.0, 0.0, 0.0, 0.0, 0.0, 0.0, 0.0, 0.0, 0.0, 0.0, 0.0, 0.0, 0.0, 0.0, 0.0, 0.0, 0.0, 0.0, 0.0, 0.0, 0.0, 0.0, 0.0, 0.0, 0.0, 0.0, 0.0, 0.0, 0.0, 0.0, 0.0, 0.0, 0.0, 0.0, 0.0, 0.0, 0.0, 0.0, 0.0, 0.0, 0.0, 0.0, 0.0, 0.0, 0.0, 0.0, 0.0, 0.0, 0.0, 0.0, 0.0, 0.0, 0.0, 0.0, 0.0, 0.0, 0.0, 0.0, 0.0, 0.0, 0.0, 0.0, 0.0, 0.0, 0.0, 0.0, 0.0, 0.0, 0.0, 0.0, 0.0, 0.0, 0.0, 0.0, 0.0, 0.0, 0.0, 0.0, 0.0, 0.0, 0.0, 0.0, 0.0, 0.0, 0.0, 0.0, 0.0, 0.0, 0.0, 0.0, 0.0, 0.0, 0.0, 0.0, 0.0, 0.0, 0.0, 0.0, 0.0, 0.0, 0.0, 0.0, 0.0, 0.0, 0.0, 0.0, 0.0, 0.0, 0.0, 0.0, 0.0, 0.0, 0.0, 0.0, 0.0, 0.0, 0.0, 0.0, 0.0, 0.0, 0.0, 0.0, 0.0, 0.0, 0.0, 0.0, 0.0, 0.0, 0.0, 0.0, 0.0, 0.0, 0.0, 0.0, 0.0, 0.0, 0.0, 0.0, 0.0, 0.0, 0.0, 0.0, 0.0, 0.0, 0.0, 0.0, 0.0, 0.0, 0.0, 0.0, 0.0, 0.0, 0.0, 0.0, 0.0, 0.0, 0.0, 0.0, 0.0, 0.0, 0.0, 0.0, 0.0, 0.0, 0.0, 0.0, 0.0, 0.0, 0.0, 0.0, 0.0, 0.0, 0.0, 0.0, 0.0, 0.0, 0.0, 0.0, 0.0, 0.0, 0.0, 0.0, 0.0, 0.0, 0.0, 0.0, 0.0, 0.0, 0.0, 0.0, 0.0, 0.0, 0.0, 0.0, 0.0, 0.0, 0.0, 0.0, 0.0, 0.0, 0.0, 0.0, 0.0, 0.0, 0.0, 0.0, 0.0, 0.0, 0.0, 0.0, 0.0, 0.0, 0.0, 0.0, 0.0, 0.0, 0.0, 0.0, 0.0, 0.0, 0.0, 0.0, 0.0, 0.0, 0.0, 0.0, 0.0, 0.0, 0.0, 0.0, 0.0, 0.0, 0.0, 0.0, 0.0, 0.0, 0.0, 0.0, 0.0, 0.0, 0.0, 0.0, 0.0, 0.0, 0.0, 0.0, 0.0, 0.0, 0.0, 0.0, 0.0, 0.0, 0.0, 0.0, 0.0, 0.0, 0.0, 0.0, 0.0, 0.0, 0.0, 0.0, 0.0, 0.0, 0.0, 0.0, 0.0, 0.0, 0.0, 0.0, 0.0, 0.0, 0.0, 0.0, 0.0, 0.0, 0.0, 0.0, 0.0, 0.0, 0.0, 0.0, 0.0, 0.0, 0.0, 0.0, 0.0, 0.0, 0.0, 0.0, 0.0, 0.0, 0.0, 0.0, 0.0, 0.0, 0.0, 0.0, 0.0, 0.0, 0.0, 0.0, 0.0, 0.0, 0.0, 0.0, 0.0, 0.0, 0.0, 0.0, 0.0, 0.0, 0.0, 0.0, 0.0, 0.0, 0.0, 0.0, 0.0, 0.0, 0.0, 0.0, 0.0, 0.0, 0.0, 0.0, 0.0, 0.0, 0.0, 0.0, 0.0, 0.0, 0.0, 0.0, 0.0, 0.0, 0.0, 0.0, 0.0, 0.0, 0.0, 0.0, 0.0, 0.0, 0.0, 0.0, 0.0, 0.0, 0.0, 0.0, 0.0, 0.0, 0.0, 0.0, 0.0, 0.0, 0.0, 0.0, 0.0, 0.0, 0.0, 0.0, 0.0, 0.0, 0.0, 0.0, 0.0, 0.0, 0.0, 0.0, 0.0, 0.0, 0.0, 0.0, 0.0, 0.0, 0.0, 0.0, 0.0, 0.0, 0.0, 0.0, 0.0, 0.0, 0.0, 0.0, 0.0, 0.0, 0.0, 0.0, 0.0, 0.0, 0.0, 0.0, 0.0, 0.0, 0.0, 0.0, 0.0, 0.0, 0.0, 0.0, 0.0, 0.0, 0.0, 0.0, 0.0, 0.0, 0.0, 0.0, 0.0, 0.0, 0.0, 0.0, 0.0, 0.0, 0.0, 0.0, 0.0, 0.0, 0.0, 0.0, 0.0, 0.0, 0.0, 0.0, 0.0, 0.0, 0.0, 0.0, 0.0, 0.0, 0.0, 0.0, 0.0, 0.0, 0.0, 0.0, 0.0, 0.0, 0.0, 0.0, 0.0, 0.0, 0.0, 0.0, 0.0, 0.0, 0.0, 0.0, 0.0, 0.0, 0.0, 0.0, 0.0, 0.0, 0.0, 0.0, 0.0, 0.0, 0.0, 0.0, 0.0, 0.0, 0.0, 0.0, 0.0, 0.0, 0.0, 0.0, 0.0, 0.0, 0.0, 0.0, 0.0, 0.0, 0.0, 0.0, 0.0, 0.0, 0.0, 0.0, 0.0, 0.0, 0.0, 0.0, 0.0, 0.0, 0.0, 0.0, 0.0, 0.0, 0.0, 0.0, 0.0, 0.0, 0.0, 0.0, 0.0, 0.0, 0.0, 0.0, 0.0, 0.0, 0.0, 0.0, 0.0, 0.0, 0.0, 0.0, 0.0, 0.0, 0.0, 0.0, 0.0, 0.0, 0.0, 0.0, 0.0, 0.0, 0.0, 0.0, 0.0, 0.0, 0.0, 0.0, 0.0, 0.0, 0.0, 0.0, 0.0, 0.0, 0.0, 0.0, 0.0, 0.0, 0.0, 0.0, 0.0, 0.0, 0.0, 0.0, 0.0, 0.0, 0.0, 0.0, 0.0, 0.0, 0.0, 0.0, 0.0, 0.0, 0.0, 0.0, 0.0, 0.0, 0.0, 0.0, 0.0, 0.0, 0.0, 0.0, 0.0, 0.0, 0.0, 0.0, 0.0, 0.0, 0.0, 0.0, 0.0, 0.0, 0.0, 0.0, 0.0, 0.0, 0.0, 0.0, 0.0, 0.0, 0.0, 0.0, 0.0, 0.0, 0.0, 0.0, 0.0, 0.0, 0.0, 0.0, 0.0, 0.0, 0.0, 0.0, 0.0, 0.0, 0.0, 0.0, 0.0, 0.0, 0.0, 0.0, 0.0, 0.0, 0.0, 0.0, 0.0, 0.0, 0.0, 0.0, 0.0, 0.0, 0.0, 0.0, 0.0, 0.0, 0.0, 0.0, 0.0, 0.0, 0.0, 0.0, 0.0, 0.0, 0.0, 0.0, 0.0, 0.0, 0.0, 0.0, 0.0, 0.0, 0.0, 0.0, 0.0, 0.0, 0.0, 0.0, 0.0, 0.0, 0.0, 0.0, 0.0, 0.0, 0.0, 0.0, 0.0, 0.0, 0.0, 0.0, 0.0, 0.0, 0.0, 0.0, 0.0, 0.0, 0.0, 0.0, 0.0, 0.0, 0.0, 0.0, 0.0, 0.0, 0.0, 0.0, 0.0, 0.0, 0.0, 0.0, 0.0, 0.0, 0.0, 0.0, 0.0, 0.0, 0.0, 0.0, 0.0, 0.0, 0.0, 0.0, 0.0, 0.0, 0.0, 0.0, 0.0, 0.0, 0.0, 0.0, 0.0, 0.0, 0.0, 0.0, 0.0, 0.0, 0.0, 0.0, 0.0, 0.0, 0.0, 0.0, 0.0, 0.0, 0.0, 0.0, 0.0, 0.0, 0.0, 0.0, 0.0, 0.0, 0.0, 0.0, 0.0, 0.0, 0.0, 0.0, 0.0, 0.0, 0.0, 0.0, 0.0, 0.0, 0.0, 0.0, 0.0, 0.0, 0.0, 0.0, 0.0, 0.0, 0.0, 0.0, 0.0, 0.0, 0.0, 0.0, 0.0, 0.0, 0.0, 0.0, 0.0, 0.0, 0.0, 0.0, 0.0, 0.0, 0.0, 0.0, 0.0, 0.0, 0.0, 0.0, 0.0, 0.0, 0.0, 0.0, 0.0, 0.0, 0.0, 0.0, 0.0, 0.0, 0.0, 0.0, 0.0, 0.0, 0.0, 0.0, 0.0, 0.0, 0.0, 0.0, 0.0, 0.0, 0.0, 0.0, 0.0, 0.0, 0.0, 0.0, 0.0, 0.0, 0.0, 0.0, 0.0, 0.0, 0.0, 0.0, 0.0, 0.0, 0.0, 0.0, 0.0, 0.0, 0.0, 0.0, 0.0, 0.0, 0.0, 0.0, 0.0, 0.0, 0.0, 0.0, 0.0, 0.0, 0.0, 0.0, 0.0, 0.0, 0.0, 0.0, 0.0, 0.0, 0.0, 0.0, 0.0, 0.0, 0.0, 0.0, 0.0, 0.0, 0.0, 0.0, 0.0, 0.0, 0.0, 0.0, 0.0, 0.0, 0.0, 0.0, 0.0, 0.0, 0.0, 0.0, 0.0, 0.0, 0.0, 0.0, 0.0, 0.0, 0.0, 0.0, 0.0, 0.0, 0.0, 0.0, 0.0, 0.0, 0.0, 0.0, 0.0, 0.0, 0.0, 0.0, 0.0, 0.0, 0.0, 0.0, 0.0, 0.0, 0.0, 0.0, 0.0, 0.0, 0.0, 0.0, 0.0, 0.0, 0.0, 0.0, 0.0, 0.0, 0.0, 0.0, 0.0, 0.0, 0.0, 0.0, 0.0, 0.0, 0.0, 0.0, 0.0, 0.0, 0.0, 0.0, 0.0, 0.0, 0.0, 0.0, 0.0, 0.0, 0.0, 0.0, 0.0, 0.0, 0.0, 0.0, 0.0, 0.0, 0.0, 0.0, 0.0, 0.0, 0.0, 0.0, 0.0, 0.0, 0.0, 0.0, 0.0, 0.0, 0.0, 0.0, 0.0, 0.0, 0.0, 0.0, 0.0, 0.0, 0.0, 0.0, 0.0, 0.0, 0.0, 0.0, 0.0, 0.0, 0.0, 0.0, 0.0, 0.0, 0.0, 0.0, 0.0, 0.0, 0.0, 0.0, 0.0, 0.0, 0.0, 0.0, 0.0, 0.0, 0.0, 0.0, 0.0, 0.0, 0.0, 0.0, 0.0, 0.0, 0.0, 0.0, 0.0, 0.0, 0.0, 0.0, 0.0, 0.0, 0.0, 0.0, 0.0, 0.0, 0.0, 0.0, 0.0, 0.0, 0.0, 0.0, 0.0, 0.0, 0.0, 0.0, 0.0, 0.0, 0.0, 0.0, 0.0, 0.0, 0.0, 0.0, 0.0, 0.0, 0.0, 0.0, 0.0, 0.0, 0.0, 0.0, 0.0, 0.0, 0.0, 0.0, 0.0, 0.0, 0.0, 0.0, 0.0, 0.0, 0.0, 0.0, 0.0, 0.0, 0.0, 0.0, 0.0, 0.0, 0.0, 0.0, 0.0, 0.0, 0.0, 0.0, 0.0, 0.0, 0.0, 0.0, 0.0, 0.0, 0.0, 0.0, 0.0, 0.0, 0.0, 0.0, 0.0, 0.0, 0.0, 0.0, 0.0, 0.0, 0.0, 0.0, 0.0, 0.0, 0.0, 0.0, 0.0, 0.0, 0.0, 0.0, 0.0, 0.0, 0.0, 0.0, 0.0, 0.0, 0.0, 0.0, 0.0, 0.0, 0.0, 0.0, 0.0, 0.0, 0.0, 0.0, 0.0, 0.0, 0.0, 0.0, 0.0, 0.0, 0.0, 0.0, 0.0, 0.0, 0.0, 0.0, 0.0, 0.0, 0.0, 0.0, 0.0, 0.0, 0.0, 0.0, 0.0, 0.0, 0.0, 0.0, 0.0, 0.0, 0.0, 0.0, 0.0, 0.0, 0.0, 0.0, 0.0, 0.0, 0.0, 0.0, 0.0, 0.0, 0.0, 0.0, 0.0, 0.0, 0.0, 0.0, 0.0, 0.0, 0.0, 0.0, 0.0, 0.0, 0.0, 0.0, 0.0, 0.0, 0.0, 0.0, 0.0, 0.0, 0.0, 0.0, 0.0, 0.0, 0.0, 0.0, 0.0, 0.0, 0.0, 0.0, 0.0, 0.0, 0.0, 0.0, 0.0, 0.0, 0.0, 0.0, 0.0, 0.0, 0.0, 0.0, 0.0, 0.0, 0.0, 0.0, 0.0, 0.0, 0.0, 0.0, 0.0, 0.0, 0.0, 0.0, 0.0, 0.0, 0.0, 0.0, 0.0, 0.0, 0.0, 0.0, 0.0, 0.0, 0.0, 0.0, 0.0, 0.0, 0.0, 0.0, 0.0, 0.0, 0.0, 0.0, 0.0, 0.0, 0.0, 0.0, 0.0, 0.0, 0.0, 0.0, 0.0, 0.0, 0.0, 0.0, 0.0, 0.0, 0.0, 0.0, 0.0, 0.0, 0.0, 0.0, 0.0, 0.0, 0.0, 0.0, 0.0, 0.0, 0.0, 0.0, 0.0, 0.0, 0.0, 0.0, 0.0, 0.0, 0.0, 0.0, 0.0, 0.0, 0.0, 0.0, 0.0, 0.0, 0.0, 0.0, 0.0, 0.0, 0.0, 0.0, 0.0, 0.0, 0.0, 0.0, 0.0, 0.0, 0.0, 0.0, 0.0, 0.0, 0.0, 0.0, 0.0, 0.0, 0.0, 0.0, 0.0, 0.0, 0.0, 0.0, 0.0, 0.0, 0.0, 0.0, 0.0, 0.0, 0.0, 0.0, 0.0, 0.0, 0.0, 0.0, 0.0, 0.0, 0.0, 0.0, 0.0, 0.0, 0.0, 0.0, 0.0, 0.0, 0.0, 0.0, 0.0, 0.0, 0.0, 0.0, 0.0, 0.0, 0.0, 0.0, 0.0, 0.0, 0.0, 0.0, 0.0, 0.0, 0.0, 0.0, 0.0, 0.0, 0.0, 0.0, 0.0, 0.0, 0.0, 0.0, 0.0, 0.0, 0.0, 0.0, 0.0, 0.0, 0.0, 0.0, 0.0, 0.0, 0.0, 0.0, 0.0, 0.0, 0.0, 0.0, 0.0, 0.0, 0.0, 0.0, 0.0, 0.0, 0.0, 0.0, 0.0, 0.0, 0.0, 0.0, 0.0, 0.0, 0.0, 0.0, 0.0, 0.0, 0.0, 0.0, 0.0, 0.0, 0.0, 0.0, 0.0, 0.0, 0.0, 0.0, 0.0, 0.0, 0.0, 0.0, 0.0, 0.0, 0.0, 0.0, 0.0, 0.0, 0.0, 0.0, 0.0, 0.0, 0.0, 0.0, 0.0, 0.0, 0.0, 0.0, 0.0, 0.0, 0.0, 0.0, 0.0, 0.0, 0.0, 0.0, 0.0, 0.0, 0.0, 0.0, 0.0, 0.0, 0.0, 0.0, 0.0, 0.0, 0.0, 0.0, 0.0, 0.0, 0.0, 0.0, 0.0, 0.0, 0.0, 0.0, 0.0, 0.0, 0.0, 0.0, 0.0, 0.0, 0.0, 0.0, 0.0, 0.0, 0.0, 0.0, 0.0, 0.0, 0.0, 0.0, 0.0, 0.0, 0.0, 0.0, 0.0, 0.0, 0.0, 0.0, 0.0, 0.0, 0.0, 0.0, 0.0, 0.0, 0.0, 0.0, 0.0, 0.0, 0.0, 0.0, 0.0, 0.0, 0.0, 0.0, 0.0, 0.0, 0.0, 0.0, 0.0, 0.0, 0.0, 0.0, 0.0, 0.0, 0.0, 0.0, 0.0, 0.0, 0.0, 0.0, 0.0, 0.0, 0.0, 0.0, 0.0, 0.0, 0.0, 0.0, 0.0, 0.0, 0.0, 0.0, 0.0, 0.0, 0.0, 0.0, 0.0, 0.0, 0.0, 0.0, 0.0, 0.0, 0.0, 0.0, 0.0, 0.0, 0.0, 0.0, 0.0, 0.0, 0.0, 0.0, 0.0, 0.0, 0.0, 0.0, 0.0, 0.0, 0.0, 0.0, 0.0, 0.0, 0.0, 0.0, 0.0, 0.0, 0.0, 0.0, 0.0, 0.0, 0.0, 0.0, 0.0, 0.0, 0.0, 0.0, 0.0, 0.0, 0.0, 0.0, 0.0, 0.0, 0.0, 0.0, 0.0, 0.0, 0.0, 0.0, 0.0, 0.0, 0.0, 0.0, 0.0, 0.0, 0.0, 0.0, 0.0, 0.0, 0.0, 0.0, 0.0, 0.0, 0.0, 0.0, 0.0, 0.0, 0.0, 0.0, 0.0, 0.0, 0.0, 0.0, 0.0, 0.0, 0.0, 0.0, 0.0, 0.0, 0.0, 0.0, 0.0, 0.0, 0.0, 0.0, 0.0, 0.0, 0.0, 0.0, 0.0, 0.0, 0.0, 0.0, 0.0, 0.0, 0.0, 0.0, 0.0, 0.0, 0.0, 0.0, 0.0, 0.0, 0.0, 0.0, 0.0, 0.0, 0.0, 0.0, 0.0, 0.0, 0.0, 0.0, 0.0, 0.0, 0.0, 0.0, 0.0, 0.0, 0.0, 0.0, 0.0, 0.0, 0.0, 0.0, 0.0, 0.0, 0.0, 0.0, 0.0, 0.0, 0.0, 0.0, 0.0, 0.0, 0.0, 0.0, 0.0, 0.0, 0.0, 0.0, 0.0, 0.0, 0.0, 0.0, 0.0, 0.0, 0.0, 0.0, 0.0, 0.0, 0.0, 0.0, 0.0, 0.0, 0.0, 0.0, 0.0, 0.0, 0.0, 0.0, 0.0, 0.0, 0.0, 0.0, 0.0, 0.0, 0.0, 0.0, 0.0, 0.0, 0.0, 0.0, 0.0, 0.0, 0.0, 0.0, 0.0, 0.0, 0.0, 0.0, 0.0, 0.0, 0.0, 0.0, 0.0, 0.0, 0.0, 0.0, 0.0, 0.0, 0.0, 0.0, 0.0, 0.0, 0.0, 0.0, 0.0, 0.0, 0.0, 0.0, 0.0, 0.0, 0.0, 0.0, 0.0, 0.0, 0.0, 0.0, 0.0, 0.0, 0.0, 0.0, 0.0, 0.0, 0.0, 0.0, 0.0, 0.0, 0.0, 0.0, 0.0, 0.0, 0.0, 0.0, 0.0, 0.0, 0.0, 0.0, 0.0, 0.0, 0.0, 0.0, 0.0, 0.0, 0.0, 0.0, 0.0, 0.0, 0.0, 0.0, 0.0, 0.0, 0.0, 0.0, 0.0, 0.0, 0.0, 0.0, 0.0, 0.0, 0.0, 0.0, 0.0, 0.0, 0.0, 0.0, 0.0, 0.0, 0.0, 0.0, 0.0, 0.0, 0.0, 0.0, 0.0, 0.0, 0.0, 0.0, 0.0, 0.0, 0.0, 0.0, 0.0, 0.0, 0.0, 0.0, 0.0, 0.0, 0.0, 0.0, 0.0, 0.0, 0.0, 0.0, 0.0, 0.0, 0.0, 0.0, 0.0, 0.0, 0.0, 0.0, 0.0, 0.0, 0.0, 0.0, 0.0, 0.0, 0.0, 0.0, 0.0, 0.0, 0.0, 0.0, 0.0, 0.0, 0.0, 0.0, 0.0, 0.0, 0.0, 0.0, 0.0, 0.0, 0.0, 0.0, 0.0, 0.0, 0.0, 0.0, 0.0, 0.0, 0.0, 0.0, 0.0, 0.0, 0.0, 0.0, 0.0, 0.0, 0.0, 0.0, 0.0, 0.0, 0.0, 0.0, 0.0, 0.0, 0.0, 0.0, 0.0, 0.0, 0.0, 0.0, 0.0, 0.0, 0.0, 0.0, 0.0, 0.0, 0.0, 0.0, 0.0, 0.0, 0.0, 0.0, 0.0, 0.0, 0.0, 0.0, 0.0, 0.0, 0.0, 0.0, 0.0, 0.0, 0.0, 0.0, 0.0, 0.0, 0.0, 0.0, 0.0, 0.0, 0.0, 0.0, 0.0, 0.0, 0.0, 0.0, 0.0, 0.0, 0.0, 0.0, 0.0, 0.0, 0.0, 0.0, 0.0, 0.0, 0.0, 0.0, 0.0, 0.0, 0.0, 0.0, 0.0, 0.0, 0.0, 0.0, 0.0, 0.0, 0.0, 0.0, 0.0, 0.0, 0.0, 0.0, 0.0, 0.0, 0.0, 0.0, 0.0, 0.0, 0.0, 0.0, 0.0, 0.0, 0.0, 0.0, 0.0, 0.0, 0.0, 0.0, 0.0, 0.0, 0.0, 0.0, 0.0, 0.0, 0.0, 0.0, 0.0, 0.0, 0.0, 0.0, 0.0, 0.0, 0.0, 0.0, 0.0, 0.0, 0.0, 0.0, 0.0, 0.0, 0.0, 0.0, 0.0, 0.0, 0.0, 0.0, 0.0, 0.0, 0.0, 0.0, 0.0, 0.0, 0.0, 0.0, 0.0, 0.0, 0.0, 0.0, 0.0, 0.0, 0.0, 0.0, 0.0, 0.0, 0.0, 0.0, 0.0, 0.0, 0.0, 0.0, 0.0, 0.0, 0.0, 0.0, 0.0, 0.0, 0.0, 0.0, 0.0, 0.0, 0.0, 0.0, 0.0, 0.0, 0.0, 0.0, 0.0, 0.0, 0.0, 0.0, 0.0, 0.0, 0.0, 0.0, 0.0, 0.0, 0.0, 0.0, 0.0, 0.0, 0.0, 0.0, 0.0, 0.0, 0.0, 0.0, 0.0, 0.0, 0.0, 0.0, 0.0, 0.0, 0.0, 0.0, 0.0, 0.0, 0.0, 0.0, 0.0, 0.0, 0.0, 0.0, 0.0, 0.0, 0.0, 0.0, 0.0, 0.0, 0.0, 0.0, 0.0, 0.0, 0.0, 0.0, 0.0, 0.0, 0.0, 0.0, 0.0, 0.0, 0.0, 0.0, 0.0, 0.0, 0.0, 0.0, 0.0, 0.0, 0.0, 0.0, 0.0, 0.0, 0.0, 0.0, 0.0, 0.0, 0.0, 0.0, 0.0, 0.0, 0.0, 0.0, 0.0, 0.0, 0.0, 0.0, 0.0, 0.0, 0.0, 0.0, 0.0, 0.0, 0.0, 0.0, 0.0, 0.0, 0.0, 0.0, 0.0, 0.0, 0.0, 0.0, 0.0, 0.0, 0.0, 0.0, 0.0, 0.0, 0.0, 0.0, 0.0, 0.0, 0.0, 0.0, 0.0, 0.0, 0.0, 0.0, 0.0, 0.0, 0.0, 0.0, 0.0, 0.0, 0.0, 0.0, 0.0, 0.0, 0.0, 0.0, 0.0, 0.0, 0.0, 0.0, 0.0, 0.0, 0.0, 0.0, 0.0, 0.0, 0.0, 0.0, 0.0, 0.0, 0.0, 0.0, 0.0, 0.0, 0.0, 0.0, 0.0, 0.0, 0.0, 0.0, 0.0, 0.0, 0.0, 0.0, 0.0, 0.0, 0.0, 0.0, 0.0, 0.0, 0.0, 0.0, 0.0, 0.0, 0.0, 0.0, 0.0, 0.0, 0.0, 0.0, 0.0, 0.0, 0.0, 0.0, 0.0, 0.0, 0.0, 0.0, 0.0, 0.0, 0.0, 0.0, 0.0, 0.0, 0.0, 0.0, 0.0, 0.0, 0.0, 0.0, 0.0, 0.0, 0.0, 0.0, 0.0, 0.0, 0.0, 0.0, 0.0, 0.0, 0.0, 0.0, 0.0, 0.0, 0.0, 0.0, 0.0, 0.0, 0.0, 0.0, 0.0, 0.0, 0.0, 0.0, 0.0, 0.0, 0.0, 0.0, 0.0, 0.0, 0.0, 0.0, 0.0, 0.0, 0.0, 0.0, 0.0, 0.0, 0.0, 0.0, 0.0, 0.0, 0.0, 0.0, 0.0, 0.0, 0.0, 0.0, 0.0, 0.0, 0.0, 0.0, 0.0, 0.0, 0.0, 0.0, 0.0, 0.0, 0.0, 0.0, 0.0, 0.0, 0.0, 0.0, 0.0, 0.0, 0.0, 0.0, 0.0, 0.0, 0.0, 0.0, 0.0, 0.0, 0.0, 0.0, 0.0, 0.0, 0.0, 0.0, 0.0, 0.0, 0.0, 0.0, 0.0, 0.0, 0.0, 0.0, 0.0, 0.0, 0.0, 0.0, 0.0, 0.0, 0.0, 0.0, 0.0, 0.0, 0.0, 0.0, 0.0, 0.0, 0.0, 0.0, 0.0, 0.0, 0.0, 0.0, 0.0, 0.0, 0.0, 0.0, 0.0, 0.0, 0.0, 0.0, 0.0, 0.0, 0.0, 0.0, 0.0, 0.0, 0.0, 0.0, 0.0, 0.0, 0.0, 0.0, 0.0, 0.0, 0.0, 0.0, 0.0, 0.0, 0.0, 0.0, 0.0, 0.0, 0.0, 0.0, 0.0, 0.0, 0.0, 0.0, 0.0, 0.0, 0.0, 0.0, 0.0, 0.0, 0.0, 0.0, 0.0, 0.0, 0.0, 0.0, 0.0, 0.0, 0.0, 0.0, 0.0, 0.0, 0.0, 0.0, 0.0, 0.0, 0.0, 0.0, 0.0, 0.0, 0.0, 0.0, 0.0, 0.0, 0.0, 0.0, 0.0, 0.0, 0.0, 0.0, 0.0, 0.0, 0.0, 0.0, 0.0, 0.0, 0.0, 0.0, 0.0, 0.0, 0.0, 0.0, 0.0, 0.0, 0.0, 0.0, 0.0, 0.0, 0.0, 0.0, 0.0, 0.0, 0.0, 0.0, 0.0, 0.0, 0.0, 0.0, 0.0, 0.0, 0.0, 0.0, 0.0, 0.0, 0.0, 0.0, 0.0, 0.0, 0.0, 0.0, 0.0, 0.0, 0.0, 0.0, 0.0, 0.0, 0.0, 0.0, 0.0, 0.0, 0.0, 0.0, 0.0, 0.0, 0.0, 0.0, 0.0, 0.0, 0.0, 0.0, 0.0, 0.0, 0.0, 0.0, 0.0, 0.0, 0.0, 0.0, 0.0, 0.0, 0.0, 0.0, 0.0, 0.0, 0.0, 0.0, 0.0, 0.0, 0.0, 0.0, 0.0, 0.0, 0.0, 0.0, 0.0, 0.0, 0.0, 0.0, 0.0, 0.0, 0.0, 0.0, 0.0, 0.0, 0.0, 0.0, 0.0, 0.0, 0.0, 0.0, 0.0, 0.0, 0.0, 0.0, 0.0, 0.0, 0.0, 0.0, 0.0, 0.0, 0.0, 0.0, 0.0, 0.0, 0.0, 0.0, 0.0, 0.0, 0.0, 0.0, 0.0, 0.0, 0.0, 0.0, 0.0, 0.0, 0.0, 0.0, 0.0, 0.0, 0.0, 0.0, 0.0, 0.0, 0.0, 0.0, 0.0, 0.0, 0.0, 0.0, 0.0, 0.0, 0.0, 0.0, 0.0, 0.0, 0.0, 0.0, 0.0, 0.0, 0.0, 0.0, 0.0, 0.0, 0.0, 0.0, 0.0, 0.0, 0.0, 0.0, 0.0, 0.0, 0.0, 0.0, 0.0, 0.0, 0.0, 0.0, 0.0, 0.0, 0.0, 0.0, 0.0, 0.0, 0.0, 0.0, 0.0, 0.0, 0.0, 0.0, 0.0, 0.0, 0.0, 0.0, 0.0, 0.0, 0.0, 0.0, 0.0, 0.0, 0.0, 0.0, 0.0, 0.0, 0.0, 0.0, 0.0, 0.0, 0.0, 0.0, 0.0, 0.0, 0.0, 0.0, 0.0, 0.0, 0.0, 0.0, 0.0, 0.0, 0.0, 0.0, 0.0, 0.0, 0.0, 0.0, 0.0, 0.0, 0.0, 0.0, 0.0, 0.0, 0.0, 0.0, 0.0, 0.0, 0.0, 0.0, 0.0, 0.0, 0.0, 0.0, 0.0, 0.0, 0.0, 0.0, 0.0, 0.0, 0.0, 0.0, 0.0, 0.0, 0.0, 0.0, 0.0, 0.0, 0.0, 0.0, 0.0, 0.0, 0.0, 0.0, 0.0, 0.0, 0.0, 0.0, 0.0, 0.0, 0.0, 0.0, 0.0, 0.0, 0.0, 0.0, 0.0, 0.0, 0.0, 0.0, 0.0, 0.0, 0.0, 0.0, 0.0, 0.0, 0.0, 0.0, 0.0, 0.0, 0.0, 0.0, 0.0, 0.0, 0.0, 0.0, 0.0, 0.0, 0.0, 0.0, 0.0, 0.0, 0.0, 0.0, 0.0, 0.0, 0.0, 0.0, 0.0, 0.0, 0.0, 0.0, 0.0, 0.0, 0.0, 0.0, 0.0, 0.0, 0.0, 0.0, 0.0, 0.0, 0.0, 0.0, 0.0, 0.0, 0.0, 0.0, 0.0, 0.0, 0.0, 0.0, 0.0, 0.0, 0.0, 0.0, 0.0, 0.0, 0.0, 0.0, 0.0, 0.0, 0.0, 0.0, 0.0, 0.0, 0.0, 0.0, 0.0, 0.0, 0.0, 0.0, 0.0, 0.0, 0.0, 0.0, 0.0, 0.0, 0.0, 0.0, 0.0, 0.0, 0.0, 0.0, 0.0, 0.0, 0.0, 0.0, 0.0, 0.0, 0.0, 0.0, 0.0, 0.0, 0.0, 0.0, 0.0, 0.0, 0.0, 0.0, 0.0, 0.0, 0.0, 0.0, 0.0, 0.0, 0.0, 0.0, 0.0, 0.0, 0.0, 0.0, 0.0, 0.0, 0.0, 0.0, 0.0, 0.0, 0.0, 0.0, 0.0, 0.0, 0.0, 0.0, 0.0, 0.0, 0.0, 0.0, 0.0, 0.0, 0.0, 0.0, 0.0, 0.0, 0.0, 0.0, 0.0, 0.0, 0.0, 0.0, 0.0, 0.0, 0.0, 0.0, 0.0, 0.0, 0.0, 0.0, 0.0, 0.0, 0.0, 0.0, 0.0, 0.0, 0.0, 0.0, 0.0, 0.0, 0.0, 0.0, 0.0, 0.0, 0.0, 0.0, 0.0, 0.0, 0.0, 0.0, 0.0, 0.0, 0.0, 0.0, 0.0, 0.0, 0.0, 0.0, 0.0, 0.0, 0.0, 0.0, 0.0, 0.0, 0.0, 0.0, 0.0, 0.0, 0.0, 0.0, 0.0, 0.0, 0.0, 0.0, 0.0, 0.0, 0.0, 0.0, 0.0, 0.0, 0.0, 0.0, 0.0, 0.0, 0.0, 0.0, 0.0, 0.0, 0.0, 0.0, 0.0, 0.0, 0.0, 0.0, 0.0, 0.0, 0.0, 0.0, 0.0, 0.0, 0.0, 0.0, 0.0, 0.0, 0.0, 0.0, 0.0, 0.0, 0.0, 0.0, 0.0, 0.0, 0.0, 0.0, 0.0, 0.0, 0.0, 0.0, 0.0, 0.0, 0.0, 0.0, 0.0, 0.0, 0.0, 0.0, 0.0, 0.0, 0.0, 0.0, 0.0, 0.0, 0.0, 0.0, 0.0, 0.0, 0.0, 0.0, 0.0, 0.0, 0.0, 0.0, 0.0, 0.0, 0.0, 0.0, 0.0, 0.0, 0.0, 0.0, 0.0, 0.0, 0.0, 0.0, 0.0, 0.0, 0.0, 0.0, 0.0, 0.0, 0.0, 0.0, 0.0, 0.0, 0.0, 0.0, 0.0, 0.0, 0.0, 0.0, 0.0, 0.0, 0.0, 0.0, 0.0, 0.0, 0.0, 0.0, 0.0, 0.0, 0.0, 0.0, 0.0, 0.0, 0.0, 0.0, 0.0, 0.0, 0.0, 0.0, 0.0, 0.0, 0.0, 0.0, 0.0, 0.0, 0.0, 0.0, 0.0, 0.0, 0.0, 0.0, 0.0, 0.0, 0.0, 0.0, 0.0, 0.0, 0.0, 0.0, 0.0, 0.0, 0.0, 0.0, 0.0, 0.0, 0.0, 0.0, 0.0, 0.0, 0.0, 0.0, 0.0, 0.0, 0.0, 0.0, 0.0, 0.0, 0.0, 0.0, 0.0, 0.0, 0.0, 0.0, 0.0, 0.0, 0.0, 0.0, 0.0, 0.0, 0.0, 0.0, 0.0, 0.0, 0.0, 0.0, 0.0, 0.0, 0.0, 0.0, 0.0, 0.0, 0.0, 0.0, 0.0, 0.0, 0.0, 0.0, 0.0, 0.0, 0.0, 0.0, 0.0, 0.0, 0.0, 0.0, 0.0, 0.0, 0.0, 0.0, 0.0, 0.0, 0.0, 0.0, 0.0, 0.0, 0.0, 0.0, 0.0, 0.0, 0.0, 0.0, 0.0, 0.0, 0.0, 0.0, 0.0, 0.0, 0.0, 0.0, 0.0, 0.0, 0.0, 0.0, 0.0, 0.0, 0.0, 0.0, 0.0, 0.0, 0.0, 0.0, 0.0, 0.0, 0.0, 0.0, 0.0, 0.0, 0.0, 0.0, 0.0, 0.0, 0.0, 0.0, 0.0, 0.0, 0.0, 0.0, 0.0, 0.0, 0.0, 0.0, 0.0, 0.0, 0.0, 0.0, 0.0, 0.0, 0.0, 0.0, 0.0, 0.0, 0.0, 0.0, 0.0, 0.0, 0.0, 0.0, 0.0, 0.0, 0.0, 0.0, 0.0, 0.0, 0.0, 0.0, 0.0, 0.0, 0.0, 0.0, 0.0, 0.0, 0.0, 0.0, 0.0, 0.0, 0.0, 0.0, 0.0, 0.0, 0.0, 0.0, 0.0, 0.0, 0.0, 0.0, 0.0, 0.0, 0.0, 0.0, 0.0, 0.0, 0.0, 0.0, 0.0, 0.0, 0.0, 0.0, 0.0, 0.0, 0.0, 0.0, 0.0, 0.0, 0.0, 0.0, 0.0, 0.0, 0.0, 0.0, 0.0, 0.0, 0.0, 0.0, 0.0, 0.0, 0.0, 0.0, 0.0, 0.0, 0.0, 0.0, 0.0, 0.0, 0.0, 0.0, 0.0, 0.0, 0.0, 0.0, 0.0, 0.0, 0.0, 0.0, 0.0, 0.0, 0.0, 0.0, 0.0, 0.0, 0.0, 0.0, 0.0, 0.0, 0.0, 0.0, 0.0, 0.0, 0.0, 0.0, 0.0, 0.0, 0.0, 0.0, 0.0, 0.0, 0.0, 0.0, 0.0, 0.0, 0.0, 0.0, 0.0, 0.0, 0.0, 0.0, 0.0, 0.0, 0.0, 0.0, 0.0, 0.0, 0.0, 0.0, 0.0, 0.0, 0.0, 0.0, 0.0, 0.0, 0.0, 0.0, 0.0, 0.0, 0.0, 0.0, 0.0, 0.0, 0.0, 0.0, 0.0, 0.0, 0.0, 0.0, 0.0, 0.0, 0.0, 0.0, 0.0, 0.0, 0.0, 0.0, 0.0, 0.0, 0.0, 0.0, 0.0, 0.0, 0.0, 0.0, 0.0, 0.0, 0.0, 0.0, 0.0, 0.0, 0.0, 0.0, 0.0, 0.0, 0.0, 0.0, 0.0, 0.0, 0.0, 0.0, 0.0, 0.0, 0.0, 0.0, 0.0, 0.0, 0.0, 0.0, 0.0, 0.0, 0.0, 0.0, 0.0, 0.0, 0.0, 0.0, 0.0, 0.0, 0.0, 0.0, 0.0, 0.0, 0.0, 0.0, 0.0, 0.0, 0.0, 0.0, 0.0, 0.0, 0.0, 0.0, 0.0, 0.0, 0.0, 0.0, 0.0, 0.0, 0.0, 0.0, 0.0, 0.0, 0.0, 0.0, 0.0, 0.0, 0.0, 0.0, 0.0, 0.0, 0.0, 0.0, 0.0, 0.0, 0.0, 0.0, 0.0, 0.0, 0.0, 0.0, 0.0, 0.0, 0.0, 0.0, 0.0, 0.0, 0.0, 0.0, 0.0, 0.0, 0.0, 0.0, 0.0, 0.0, 0.0, 0.0, 0.0, 0.0, 0.0, 0.0, 0.0, 0.0, 0.0, 0.0, 0.0, 0.0, 0.0, 0.0, 0.0, 0.0, 0.0, 0.0, 0.0, 0.0, 0.0, 0.0, 0.0, 0.0, 0.0, 0.0, 0.0, 0.0, 0.0, 0.0, 0.0, 0.0, 0.0, 0.0, 0.0, 0.0, 0.0, 0.0, 0.0, 0.0, 0.0, 0.0, 0.0, 0.0, 0.0, 0.0, 0.0, 0.0, 0.0, 0.0, 0.0, 0.0, 0.0, 0.0, 0.0, 0.0, 0.0, 0.0, 0.0, 0.0, 0.0, 0.0, 0.0, 0.0, 0.0, 0.0, 0.0, 0.0, 0.0, 0.0, 0.0, 0.0, 0.0, 0.0, 0.0, 0.0, 0.0, 0.0, 0.0, 0.0, 0.0, 0.0, 0.0, 0.0, 0.0, 0.0, 0.0, 0.0, 0.0, 0.0, 0.0, 0.0, 0.0, 0.0, 0.0, 0.0, 0.0, 0.0, 0.0, 0.0, 0.0, 0.0, 0.0, 0.0, 0.0, 0.0, 0.0, 0.0, 0.0, 0.0, 0.0, 0.0, 0.0, 0.0, 0.0, 0.0, 0.0, 0.0, 0.0, 0.0, 0.0, 0.0, 0.0, 0.0, 0.0, 0.0, 0.0, 0.0, 0.0, 0.0, 0.0, 0.0, 0.0, 0.0, 0.0, 0.0, 0.0, 0.0, 0.0, 0.0, 0.0, 0.0, 0.0, 0.0, 0.0, 0.0, 0.0, 0.0, 0.0, 0.0, 0.0, 0.0, 0.0, 0.0, 0.0, 0.0, 0.0, 0.0, 0.0, 0.0, 0.0, 0.0, 0.0, 0.0, 0.0, 0.0, 0.0, 0.0, 0.0, 0.0, 0.0, 0.0, 0.0, 0.0, 0.0, 0.0, 0.0, 0.0, 0.0, 0.0, 0.0, 0.0, 0.0, 0.0, 0.0, 0.0, 0.0, 0.0, 0.0, 0.0, 0.0, 0.0, 0.0, 0.0, 0.0, 0.0, 0.0, 0.0, 0.0, 0.0, 0.0, 0.0, 0.0, 0.0, 0.0, 0.0, 0.0, 0.0, 0.0, 0.0, 0.0, 0.0, 0.0, 0.0, 0.0, 0.0, 0.0, 0.0, 0.0, 0.0, 0.0, 0.0, 0.0, 0.0, 0.0, 0.0, 0.0, 0.0, 0.0, 0.0, 0.0, 0.0, 0.0, 0.0, 0.0, 0.0, 0.0, 0.0, 0.0, 0.0, 0.0, 0.0, 0.0, 0.0, 0.0, 0.0, 0.0, 0.0, 0.0, 0.0, 0.0, 0.0, 0.0, 0.0, 0.0, 0.0, 0.0, 0.0, 0.0, 0.0, 0.0, 0.0, 0.0, 0.0, 0.0, 0.0, 0.0, 0.0, 0.0, 0.0, 0.0, 0.0, 0.0, 0.0, 0.0, 0.0, 0.0, 0.0, 0.0, 0.0, 0.0, 0.0, 0.0, 0.0, 0.0, 0.0, 0.0, 0.0, 0.0, 0.0, 0.0, 0.0, 0.0, 0.0, 0.0, 0.0, 0.0, 0.0, 0.0, 0.0, 0.0, 0.0, 0.0, 0.0, 0.0, 0.0, 0.0, 0.0, 0.0, 0.0, 0.0, 0.0, 0.0, 0.0, 0.0, 0.0, 0.0, 0.0, 0.0, 0.0, 0.0, 0.0, 0.0, 0.0, 0.0, 0.0, 0.0, 0.0, 0.0, 0.0, 0.0, 0.0, 0.0, 0.0, 0.0, 0.0, 0.0, 0.0, 0.0, 0.0, 0.0, 0.0, 0.0, 0.0, 0.0, 0.0, 0.0, 0.0, 0.0, 0.0, 0.0, 0.0, 0.0, 0.0, 0.0, 0.0, 0.0, 0.0, 0.0, 0.0, 0.0, 0.0, 0.0, 0.0, 0.0, 0.0, 0.0, 0.0, 0.0, 0.0, 0.0, 0.0, 0.0, 0.0, 0.0, 0.0, 0.0, 0.0, 0.0, 0.0, 0.0, 0.0, 0.0, 0.0, 0.0, 0.0, 0.0, 0.0, 0.0, 0.0, 0.0, 0.0, 0.0, 0.0, 0.0, 0.0, 0.0, 0.0, 0.0, 0.0, 0.0, 0.0, 0.0, 0.0, 0.0, 0.0, 0.0, 0.0, 0.0, 0.0, 0.0, 0.0, 0.0, 0.0, 0.0, 0.0, 0.0, 0.0, 0.0, 0.0, 0.0, 0.0, 0.0, 0.0, 0.0, 0.0, 0.0, 0.0, 0.0, 0.0, 0.0, 0.0, 0.0, 0.0, 0.0, 0.0, 0.0, 0.0, 0.0, 0.0, 0.0, 0.0, 0.0, 0.0, 0.0, 0.0, 0.0, 0.0, 0.0, 0.0, 0.0, 0.0, 0.0, 0.0, 0.0, 0.0, 0.0, 0.0, 0.0, 0.0, 0.0, 0.0, 0.0, 0.0, 0.0, 0.0, 0.0, 0.0, 0.0, 0.0, 0.0, 0.0, 0.0, 0.0, 0.0, 0.0, 0.0, 0.0, 0.0, 0.0, 0.0, 0.0, 0.0, 0.0, 0.0, 0.0, 0.0, 0.0, 0.0, 0.0, 0.0, 0.0, 0.0, 0.0])
me_circle_002.update()

# ---- objects
ob_light = bpy.data.objects.new('Light', light_light)
ob_camera = bpy.data.objects.new('Camera', cam_camera)
ob_circle = bpy.data.objects.new('Circle', me_circle_002)
ob_empty = bpy.data.objects.new('Empty', None)

# ---- transforms, parenting, visibility, modifiers, constraints
ob_light.location = (4.076, 1.005, 5.904)
ob_light.rotation_euler = (0.6503, 0.05522, 1.866)
ob_light.lock_rotations_4d = False
ob_light.empty_display_type = 'ARROWS'
ob_light.color = (0.0, 0.0, 0.0, 0.0)
ob_light.lineart.crease_threshold = 0.0
ob_camera.location = (7.359, -6.926, 4.958)
ob_camera.rotation_euler = (1.109, 0.0, 0.8149)
ob_camera.lock_rotations_4d = False
ob_camera.empty_display_type = 'ARROWS'
ob_camera.color = (0.0, 0.0, 0.0, 0.0)
ob_camera.display_type = 'WIRE'
ob_camera.lineart.crease_threshold = 0.0
ob_circle.location = (0.0, 0.0, 0.0)
_m = ob_circle.modifiers.new('Array', 'ARRAY')
_m.count = 33
_m.relative_offset_displace = (0.0, 0.0, 1.0)
_m.use_object_offset = True
_m.offset_object = ob_empty
ob_empty.location = (0.0, 0.0, 0.004304)
ob_empty.rotation_euler = (0.0, -0.0, 0.4363)

# ---- collection membership
col_collection.objects.link(ob_light)
col_collection.objects.link(ob_camera)
col_collection.objects.link(ob_circle)
col_collection.objects.link(ob_empty)

# ---- scene / render settings (as saved in the file)
scene.camera = ob_camera
scene.frame_start = 1; scene.frame_end = 250; scene.frame_set(1)
scene.render.engine = 'BLENDER_EEVEE_NEXT'
bpy.context.view_layer.update()

